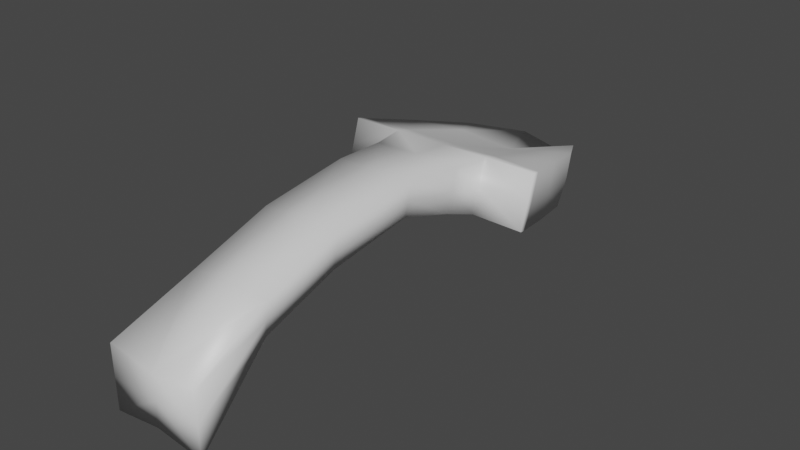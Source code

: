 # Source: ARROW.blend  (saved by Blender 2.83.19; exported with 4.5.12 LTS)
import bpy
from mathutils import Matrix  # noqa: F401  (used for matrix-valued properties, if any)

bpy.ops.wm.read_factory_settings(use_empty=True)
scene = bpy.context.scene
scene.name = 'Scene'

# ---- collections
col_collection = bpy.data.collections.new('Collection'); scene.collection.children.link(col_collection)

# ---- materials (node trees are filled in below, after node groups)
mat_material = bpy.data.materials.new('Material')
mat_material.alpha_threshold = 0.0
mat_material.use_transparent_shadow = False
mat_material.line_color = (0.0, 0.0, 0.0, 1.0)

# ---- material node trees
mat_material.use_nodes = True; mat_material.node_tree.nodes.clear()
_N = mat_material.node_tree.nodes; _L = mat_material.node_tree.links
n0 = _N.new('ShaderNodeOutputMaterial'); n0.name = 'Material Output'; n0.location = (300, 300)
n1 = _N.new('ShaderNodeBsdfPrincipled'); n1.name = 'Principled BSDF'; n1.location = (10, 300)
n1.distribution = 'GGX'
n1.subsurface_method = 'BURLEY'
n1.inputs[2].default_value = 0.4
n1.inputs[3].default_value = 1.45
n1.inputs[27].default_value = (0.0, 0.0, 0.0, 1.0)
n1.inputs[28].default_value = 1.0
_L.new(n1.outputs[0], n0.inputs[0])
n0.is_active_output = True

# ---- world
world_world = bpy.data.worlds.new('World'); scene.world = world_world
world_world.use_nodes = True; world_world.node_tree.nodes.clear()
_N = world_world.node_tree.nodes; _L = world_world.node_tree.links
n0 = _N.new('ShaderNodeOutputWorld'); n0.name = 'World Output'; n0.location = (300, 300)
n1 = _N.new('ShaderNodeBackground'); n1.name = 'Background'; n1.location = (10, 300)
n1.inputs[0].default_value = (0.05088, 0.05088, 0.05088, 1.0)
_L.new(n1.outputs[0], n0.inputs[0])
n0.is_active_output = True
world_world.color = (0.05088, 0.05088, 0.05088)
world_world.use_sun_shadow = False
world_world.sun_shadow_jitter_overblur = 0.0

# ---- meshes
me_cube = bpy.data.meshes.new('Cube')
me_cube.from_pydata([(1.076, 1.238, 0.489), (1.076, 0.9113, -0.3932), (1.772, -0.9865, 1.088), (1.773, -1.271, 0.2072), (0.6996, -2.733, 0.6838), (1.769, -1.125, 0.6479), (1.06, 1.167, 0.04546), (0.8337, -1.084, 0.614), (0.8794, -1.288, 0.2318), (0.5238, 2.234, 0.1569), (0.525, 1.926, -0.7029), (0.8788, -1.002, 1.104), (0.5, 1.995, -0.2477), (0.8337, -6.961, -0.5645), (0.8337, -6.961, -0.01907), (0.8337, -6.961, -1.11), (0.6996, -2.664, 0.9264), (0.6996, -2.591, 1.184), (0.694, -5.578, 0.2616), (0.694, -5.601, 0.02962), (0.694, -5.549, 0.5489), (-1.076, 1.238, 0.489), (-1.076, 0.9113, -0.3932), (-1.772, -0.9865, 1.088), (-1.773, -1.271, 0.2072), (-0.6996, -2.733, 0.6838), (0.0, 2.869, -0.5659), (-1.769, -1.125, 0.6479), (-1.06, 1.167, 0.04546), (0.0, 2.786, -0.7931), (3.527e-18, -0.9353, 1.067), (3.535e-18, -1.207, 0.2395), (0.0, 2.929, -0.4022), (-0.8337, -1.084, 0.614), (-0.8794, -1.288, 0.2318), (-0.5238, 2.234, 0.1569), (-0.525, 1.926, -0.7029), (-0.8788, -1.002, 1.104), (-0.5, 1.995, -0.2477), (-0.8337, -6.961, -0.5645), (0.0, -6.961, -0.5645), (0.0, -6.961, -0.129), (-0.8337, -6.961, -0.01907), (0.0, -6.961, -1.0), (-0.8337, -6.961, -1.11), (-0.6996, -2.664, 0.9264), (-0.6996, -2.591, 1.184), (3.395e-18, -2.585, 1.199), (3.413e-18, -2.729, 0.6993), (-0.694, -5.578, 0.2616), (-0.694, -5.601, 0.02962), (-0.694, -5.549, 0.5489), (0.0, -5.537, 0.6316), (0.0, -5.595, 0.1125), (1.713, -0.7871, 1.034), (1.712, -0.9125, 0.59), (1.714, -1.076, 0.1468), (9.828e-10, -0.8676, 0.1289), (9.67e-10, -0.5949, 0.9498), (0.855, -0.7036, 1.019), (0.8552, -0.9966, 0.1354), (-1.713, -0.7871, 1.034), (-1.712, -0.9125, 0.59), (-1.714, -1.076, 0.1468), (-0.855, -0.7036, 1.019), (-0.8552, -0.9966, 0.1354), (0.6963, -4.264, 0.4711), (4.118e-17, -4.261, 0.5271), (0.6963, -4.235, 0.708), (0.6963, -4.18, 0.9831), (4.083e-17, -4.142, 1.037), (-0.6963, -4.264, 0.4711), (-0.6963, -4.235, 0.708), (-0.6963, -4.18, 0.9831), (0.7804, -1.825, 0.4129), (3.626e-18, -1.823, 0.423), (0.7804, -1.723, 0.7389), (0.7804, -1.607, 1.111), (3.626e-18, -1.603, 1.12), (-0.7804, -1.825, 0.4129), (-0.7804, -1.723, 0.7389), (-0.7804, -1.607, 1.111), (1.459, -0.239, -0.08546), (-1.459, -0.239, -0.08546), (1.459, 0.06897, 0.8088), (1.459, -0.02928, 0.3592), (1.685e-09, 0.7537, -0.3028), (1.685e-09, 0.9815, 0.3657), (0.7294, 0.5656, 0.6581), (0.7294, 0.2577, -0.235), (-1.459, 0.06897, 0.8088), (-1.459, -0.02928, 0.3592), (-0.7294, 0.5656, 0.6581), (-0.7294, 0.2577, -0.235)], [], [(56, 55, 5, 3), (18, 20, 14, 13), (54, 59, 11, 2), (60, 56, 3, 8), (55, 54, 2, 5), (12, 9, 0, 6), (5, 2, 11, 7), (10, 12, 6, 1), (19, 18, 13, 15), (59, 58, 30, 11), (29, 26, 12, 10), (26, 32, 9, 12), (57, 60, 8, 31), (3, 5, 7, 8), (15, 13, 40, 43), (13, 14, 41, 40), (20, 52, 41, 14), (53, 19, 15, 43), (75, 74, 4, 48), (77, 78, 47, 17), (74, 76, 16, 4), (76, 77, 17, 16), (67, 66, 19, 53), (69, 70, 52, 20), (66, 68, 18, 19), (68, 69, 20, 18), (63, 24, 27, 62), (49, 39, 42, 51), (61, 23, 37, 64), (65, 34, 24, 63), (62, 27, 23, 61), (38, 28, 21, 35), (27, 33, 37, 23), (36, 22, 28, 38), (50, 44, 39, 49), (64, 37, 30, 58), (29, 36, 38, 26), (26, 38, 35, 32), (57, 31, 34, 65), (24, 34, 33, 27), (44, 43, 40, 39), (39, 40, 41, 42), (51, 42, 41, 52), (53, 43, 44, 50), (75, 48, 25, 79), (81, 46, 47, 78), (79, 25, 45, 80), (80, 45, 46, 81), (67, 53, 50, 71), (73, 51, 52, 70), (71, 50, 49, 72), (72, 49, 51, 73), (86, 57, 65, 93), (92, 64, 58, 87), (91, 62, 61, 90), (93, 65, 63, 83), (90, 61, 64, 92), (83, 63, 62, 91), (86, 89, 60, 57), (88, 87, 58, 59), (85, 84, 54, 55), (89, 82, 56, 60), (84, 88, 59, 54), (82, 85, 55, 56), (45, 72, 73, 46), (25, 71, 72, 45), (46, 73, 70, 47), (48, 67, 71, 25), (16, 17, 69, 68), (4, 16, 68, 66), (17, 47, 70, 69), (48, 4, 66, 67), (33, 80, 81, 37), (34, 79, 80, 33), (37, 81, 78, 30), (31, 75, 79, 34), (7, 11, 77, 76), (8, 7, 76, 74), (11, 30, 78, 77), (31, 8, 74, 75), (1, 6, 85, 82), (0, 9, 88, 84), (10, 1, 82, 89), (6, 0, 84, 85), (9, 32, 87, 88), (29, 10, 89, 86), (22, 83, 91, 28), (21, 90, 92, 35), (36, 93, 83, 22), (28, 91, 90, 21), (35, 92, 87, 32), (29, 86, 93, 36)])
me_cube.polygons.foreach_set('use_smooth', [True] * 92)
_uv = me_cube.uv_layers.new(name='UVMap')
_uv.uv.foreach_set('vector', [0.375, 0.7245, 0.5, 0.7245, 0.5, 0.75, 0.375, 0.75, 0.5, 0.8125, 0.625, 0.8125, 0.625, 0.8125, 0.5, 0.8125, 0.625, 0.7245, 0.6875, 0.7245, 0.6875, 0.75, 0.625, 0.75, 0.3125, 0.7245, 0.375, 0.7245, 0.375, 0.75, 0.3125, 0.75, 0.5, 0.7245, 0.625, 0.7245, 0.625, 0.75, 0.5, 0.75, 0.5, 0.4375, 0.625, 0.4375, 0.625, 0.5, 0.5, 0.5, 0.5, 0.75, 0.625, 0.75, 0.625, 0.8125, 0.5, 0.8125, 0.375, 0.4375, 0.5, 0.4375, 0.5, 0.5, 0.375, 0.5, 0.375, 0.8125, 0.5, 0.8125, 0.5, 0.8125, 0.375, 0.8125, 0.6875, 0.7245, 0.75, 0.7245, 0.75, 0.75, 0.6875, 0.75, 0.375, 0.375, 0.5, 0.375, 0.5, 0.4375, 0.375, 0.4375, 0.5, 0.375, 0.625, 0.375, 0.625, 0.4375, 0.5, 0.4375, 0.25, 0.7245, 0.3125, 0.7245, 0.3125, 0.75, 0.25, 0.75, 0.375, 0.75, 0.5, 0.75, 0.5, 0.8125, 0.375, 0.8125, 0.375, 0.8125, 0.5, 0.8125, 0.5, 0.875, 0.375, 0.875, 0.5, 0.8125, 0.625, 0.8125, 0.625, 0.875, 0.5, 0.875, 0.6875, 0.75, 0.75, 0.75, 0.75, 0.75, 0.6875, 0.75, 0.25, 0.75, 0.3125, 0.75, 0.3125, 0.75, 0.25, 0.75, 0.25, 0.75, 0.3125, 0.75, 0.3125, 0.75, 0.25, 0.75, 0.6875, 0.75, 0.75, 0.75, 0.75, 0.75, 0.6875, 0.75, 0.375, 0.8125, 0.5, 0.8125, 0.5, 0.8125, 0.375, 0.8125, 0.5, 0.8125, 0.625, 0.8125, 0.625, 0.8125, 0.5, 0.8125, 0.25, 0.75, 0.3125, 0.75, 0.3125, 0.75, 0.25, 0.75, 0.6875, 0.75, 0.75, 0.75, 0.75, 0.75, 0.6875, 0.75, 0.375, 0.8125, 0.5, 0.8125, 0.5, 0.8125, 0.375, 0.8125, 0.5, 0.8125, 0.625, 0.8125, 0.625, 0.8125, 0.5, 0.8125, 0.375, 0.7245, 0.375, 0.75, 0.5, 0.75, 0.5, 0.7245, 0.5, 0.8125, 0.5, 0.8125, 0.625, 0.8125, 0.625, 0.8125, 0.625, 0.7245, 0.625, 0.75, 0.6875, 0.75, 0.6875, 0.7245, 0.3125, 0.7245, 0.3125, 0.75, 0.375, 0.75, 0.375, 0.7245, 0.5, 0.7245, 0.5, 0.75, 0.625, 0.75, 0.625, 0.7245, 0.5, 0.4375, 0.5, 0.5, 0.625, 0.5, 0.625, 0.4375, 0.5, 0.75, 0.5, 0.8125, 0.625, 0.8125, 0.625, 0.75, 0.375, 0.4375, 0.375, 0.5, 0.5, 0.5, 0.5, 0.4375, 0.375, 0.8125, 0.375, 0.8125, 0.5, 0.8125, 0.5, 0.8125, 0.6875, 0.7245, 0.6875, 0.75, 0.75, 0.75, 0.75, 0.7245, 0.375, 0.375, 0.375, 0.4375, 0.5, 0.4375, 0.5, 0.375, 0.5, 0.375, 0.5, 0.4375, 0.625, 0.4375, 0.625, 0.375, 0.25, 0.7245, 0.25, 0.75, 0.3125, 0.75, 0.3125, 0.7245, 0.375, 0.75, 0.375, 0.8125, 0.5, 0.8125, 0.5, 0.75, 0.375, 0.8125, 0.375, 0.875, 0.5, 0.875, 0.5, 0.8125, 0.5, 0.8125, 0.5, 0.875, 0.625, 0.875, 0.625, 0.8125, 0.6875, 0.75, 0.6875, 0.75, 0.75, 0.75, 0.75, 0.75, 0.25, 0.75, 0.25, 0.75, 0.3125, 0.75, 0.3125, 0.75, 0.25, 0.75, 0.25, 0.75, 0.3125, 0.75, 0.3125, 0.75, 0.6875, 0.75, 0.6875, 0.75, 0.75, 0.75, 0.75, 0.75, 0.375, 0.8125, 0.375, 0.8125, 0.5, 0.8125, 0.5, 0.8125, 0.5, 0.8125, 0.5, 0.8125, 0.625, 0.8125, 0.625, 0.8125, 0.25, 0.75, 0.25, 0.75, 0.3125, 0.75, 0.3125, 0.75, 0.6875, 0.75, 0.6875, 0.75, 0.75, 0.75, 0.75, 0.75, 0.375, 0.8125, 0.375, 0.8125, 0.5, 0.8125, 0.5, 0.8125, 0.5, 0.8125, 0.5, 0.8125, 0.625, 0.8125, 0.625, 0.8125, 0.25, 0.6291, 0.25, 0.7245, 0.3125, 0.7245, 0.3125, 0.6291, 0.6875, 0.6291, 0.6875, 0.7245, 0.75, 0.7245, 0.75, 0.6291, 0.5, 0.6291, 0.5, 0.7245, 0.625, 0.7245, 0.625, 0.6291, 0.3125, 0.6291, 0.3125, 0.7245, 0.375, 0.7245, 0.375, 0.6291, 0.625, 0.6291, 0.625, 0.7245, 0.6875, 0.7245, 0.6875, 0.6291, 0.375, 0.6291, 0.375, 0.7245, 0.5, 0.7245, 0.5, 0.6291, 0.25, 0.6291, 0.3125, 0.6291, 0.3125, 0.7245, 0.25, 0.7245, 0.6875, 0.6291, 0.75, 0.6291, 0.75, 0.7245, 0.6875, 0.7245, 0.5, 0.6291, 0.625, 0.6291, 0.625, 0.7245, 0.5, 0.7245, 0.3125, 0.6291, 0.375, 0.6291, 0.375, 0.7245, 0.3125, 0.7245, 0.625, 0.6291, 0.6875, 0.6291, 0.6875, 0.7245, 0.625, 0.7245, 0.375, 0.6291, 0.5, 0.6291, 0.5, 0.7245, 0.375, 0.7245, 0.5, 0.8125, 0.5, 0.8125, 0.625, 0.8125, 0.625, 0.8125, 0.375, 0.8125, 0.375, 0.8125, 0.5, 0.8125, 0.5, 0.8125, 0.6875, 0.75, 0.6875, 0.75, 0.75, 0.75, 0.75, 0.75, 0.25, 0.75, 0.25, 0.75, 0.3125, 0.75, 0.3125, 0.75, 0.5, 0.8125, 0.625, 0.8125, 0.625, 0.8125, 0.5, 0.8125, 0.375, 0.8125, 0.5, 0.8125, 0.5, 0.8125, 0.375, 0.8125, 0.6875, 0.75, 0.75, 0.75, 0.75, 0.75, 0.6875, 0.75, 0.25, 0.75, 0.3125, 0.75, 0.3125, 0.75, 0.25, 0.75, 0.5, 0.8125, 0.5, 0.8125, 0.625, 0.8125, 0.625, 0.8125, 0.375, 0.8125, 0.375, 0.8125, 0.5, 0.8125, 0.5, 0.8125, 0.6875, 0.75, 0.6875, 0.75, 0.75, 0.75, 0.75, 0.75, 0.25, 0.75, 0.25, 0.75, 0.3125, 0.75, 0.3125, 0.75, 0.5, 0.8125, 0.625, 0.8125, 0.625, 0.8125, 0.5, 0.8125, 0.375, 0.8125, 0.5, 0.8125, 0.5, 0.8125, 0.375, 0.8125, 0.6875, 0.75, 0.75, 0.75, 0.75, 0.75, 0.6875, 0.75, 0.25, 0.75, 0.3125, 0.75, 0.3125, 0.75, 0.25, 0.75, 0.375, 0.5, 0.5, 0.5, 0.5, 0.6291, 0.375, 0.6291, 0.625, 0.5, 0.6875, 0.5, 0.6875, 0.6291, 0.625, 0.6291, 0.3125, 0.5, 0.375, 0.5, 0.375, 0.6291, 0.3125, 0.6291, 0.5, 0.5, 0.625, 0.5, 0.625, 0.6291, 0.5, 0.6291, 0.6875, 0.5, 0.75, 0.5, 0.75, 0.6291, 0.6875, 0.6291, 0.25, 0.5, 0.3125, 0.5, 0.3125, 0.6291, 0.25, 0.6291, 0.375, 0.5, 0.375, 0.6291, 0.5, 0.6291, 0.5, 0.5, 0.625, 0.5, 0.625, 0.6291, 0.6875, 0.6291, 0.6875, 0.5, 0.3125, 0.5, 0.3125, 0.6291, 0.375, 0.6291, 0.375, 0.5, 0.5, 0.5, 0.5, 0.6291, 0.625, 0.6291, 0.625, 0.5, 0.6875, 0.5, 0.6875, 0.6291, 0.75, 0.6291, 0.75, 0.5, 0.25, 0.5, 0.25, 0.6291, 0.3125, 0.6291, 0.3125, 0.5])
me_cube.materials.append(mat_material)
me_cube.use_remesh_preserve_volume = False
me_cube.use_remesh_preserve_attributes = False
me_cube.use_mirror_vertex_groups = False
me_cube.update()

# ---- objects
ob_cube = bpy.data.objects.new('Cube', me_cube)

# ---- transforms, parenting, visibility, modifiers, constraints
ob_cube.location = (0.0, 0.0, 0.0)
ob_cube.lock_rotations_4d = False
ob_cube.empty_display_type = 'ARROWS'
ob_cube.lineart.crease_threshold = 0.0

# ---- collection membership
col_collection.objects.link(ob_cube)

# ---- scene / render settings (as saved in the file)
scene.frame_start = 1; scene.frame_end = 250; scene.frame_set(1)
scene.render.engine = 'BLENDER_EEVEE_NEXT'
scene.cycles.use_denoising = False
scene.cycles.samples = 128
scene.cycles.sampling_pattern = 'TABULATED_SOBOL'
scene.cycles.use_adaptive_sampling = False
scene.cycles.use_light_tree = False
scene.view_settings.view_transform = 'Filmic'
bpy.context.view_layer.update()

# ---- added for rendering (the .blend has no active camera and no usable light): camera, sun
cam_auto = bpy.data.cameras.new('AutoCamera')
cam_auto.lens = 50.0
cam_auto.sensor_width = 36.0
cam_auto.clip_end = 1000.0
ob_auto_camera = bpy.data.objects.new('AutoCamera', cam_auto)
scene.collection.objects.link(ob_auto_camera)
ob_auto_camera.location = (9.95335, -13.9597, 8.0074)
ob_auto_camera.rotation_euler = (1.09748, -7.21219e-08, 0.694738)
scene.camera = ob_auto_camera
light_auto_sun = bpy.data.lights.new('AutoSun', 'SUN')
light_auto_sun.energy = 3.0
light_auto_sun.angle = 0.0523599
ob_auto_sun = bpy.data.objects.new('AutoSun', light_auto_sun)
scene.collection.objects.link(ob_auto_sun)
ob_auto_sun.rotation_euler = (0.872665, 0.174533, 0.523599)
bpy.context.view_layer.update()
